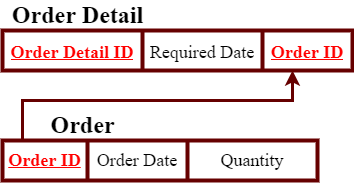

The diagram above was exported from draw.io. Its source (the exported page's mxGraphModel, read from the mxfile embedded in the PNG):
<mxGraphModel dx="868" dy="563" grid="1" gridSize="10" guides="1" tooltips="1" connect="1" arrows="1" fold="1" page="1" pageScale="1" pageWidth="850" pageHeight="1100" math="0" shadow="0">
  <root>
    <mxCell id="0" />
    <mxCell id="1" parent="0" />
    <mxCell id="521JD_3CeRIxtGLDy2MM-1" value="" style="shape=table;startSize=0;container=1;collapsible=0;childLayout=tableLayout;fontFamily=Times New Roman;fontSize=18;fontColor=#000000;strokeWidth=4;strokeColor=#660000;" parent="1" vertex="1">
      <mxGeometry x="10" y="140" width="315" height="40" as="geometry" />
    </mxCell>
    <mxCell id="521JD_3CeRIxtGLDy2MM-2" value="" style="shape=tableRow;horizontal=0;startSize=0;swimlaneHead=0;swimlaneBody=0;top=0;left=0;bottom=0;right=0;collapsible=0;dropTarget=0;fillColor=none;points=[[0,0.5],[1,0.5]];portConstraint=eastwest;fontFamily=Times New Roman;fontSize=18;fontColor=#000000;strokeWidth=2;" parent="521JD_3CeRIxtGLDy2MM-1" vertex="1">
      <mxGeometry width="315" height="40" as="geometry" />
    </mxCell>
    <mxCell id="521JD_3CeRIxtGLDy2MM-3" value="&lt;b&gt;&lt;font color=&quot;#ff0000&quot; style=&quot;font-size: 18px;&quot;&gt;&lt;u style=&quot;&quot;&gt;Order ID&lt;/u&gt;&lt;/font&gt;&lt;/b&gt;" style="shape=partialRectangle;html=1;whiteSpace=wrap;connectable=0;overflow=hidden;fillColor=none;top=0;left=0;bottom=0;right=0;pointerEvents=1;fontFamily=Times New Roman;fontSize=18;fontColor=#000000;strokeWidth=2;" parent="521JD_3CeRIxtGLDy2MM-2" vertex="1">
      <mxGeometry width="85" height="40" as="geometry">
        <mxRectangle width="85" height="40" as="alternateBounds" />
      </mxGeometry>
    </mxCell>
    <mxCell id="521JD_3CeRIxtGLDy2MM-4" value="Order Date" style="shape=partialRectangle;html=1;whiteSpace=wrap;connectable=0;overflow=hidden;fillColor=none;top=0;left=0;bottom=0;right=0;pointerEvents=1;fontFamily=Times New Roman;fontSize=18;fontColor=#000000;strokeWidth=2;" parent="521JD_3CeRIxtGLDy2MM-2" vertex="1">
      <mxGeometry x="85" width="100" height="40" as="geometry">
        <mxRectangle width="100" height="40" as="alternateBounds" />
      </mxGeometry>
    </mxCell>
    <mxCell id="521JD_3CeRIxtGLDy2MM-5" value="Quantity" style="shape=partialRectangle;html=1;whiteSpace=wrap;connectable=0;overflow=hidden;fillColor=none;top=0;left=0;bottom=0;right=0;pointerEvents=1;fontFamily=Times New Roman;fontSize=18;fontColor=#000000;strokeWidth=2;" parent="521JD_3CeRIxtGLDy2MM-2" vertex="1">
      <mxGeometry x="185" width="130" height="40" as="geometry">
        <mxRectangle width="130" height="40" as="alternateBounds" />
      </mxGeometry>
    </mxCell>
    <mxCell id="521JD_3CeRIxtGLDy2MM-6" value="&lt;b&gt;&lt;font style=&quot;font-size: 24px;&quot;&gt;Order&lt;/font&gt;&lt;/b&gt;" style="text;html=1;align=center;verticalAlign=middle;resizable=0;points=[];autosize=1;strokeColor=none;fillColor=none;fontSize=18;fontFamily=Times New Roman;fontColor=#000000;" parent="1" vertex="1">
      <mxGeometry x="50" y="110" width="80" height="30" as="geometry" />
    </mxCell>
    <mxCell id="521JD_3CeRIxtGLDy2MM-7" value="" style="shape=table;startSize=0;container=1;collapsible=0;childLayout=tableLayout;fontFamily=Times New Roman;fontSize=24;fontColor=#FF0000;strokeWidth=4;strokeColor=#660000;" parent="1" vertex="1">
      <mxGeometry x="10" y="30" width="350" height="40" as="geometry" />
    </mxCell>
    <mxCell id="521JD_3CeRIxtGLDy2MM-8" value="" style="shape=tableRow;horizontal=0;startSize=0;swimlaneHead=0;swimlaneBody=0;top=0;left=0;bottom=0;right=0;collapsible=0;dropTarget=0;fillColor=none;points=[[0,0.5],[1,0.5]];portConstraint=eastwest;fontFamily=Times New Roman;fontSize=24;fontColor=#FF0000;strokeWidth=2;" parent="521JD_3CeRIxtGLDy2MM-7" vertex="1">
      <mxGeometry width="350" height="40" as="geometry" />
    </mxCell>
    <mxCell id="521JD_3CeRIxtGLDy2MM-9" value="&lt;font style=&quot;font-size: 18px;&quot;&gt;&lt;b&gt;&lt;u&gt;Order Detail ID&lt;/u&gt;&lt;/b&gt;&lt;/font&gt;" style="shape=partialRectangle;html=1;whiteSpace=wrap;connectable=0;overflow=hidden;fillColor=none;top=0;left=0;bottom=0;right=0;pointerEvents=1;fontFamily=Times New Roman;fontSize=24;fontColor=#FF0000;strokeWidth=2;" parent="521JD_3CeRIxtGLDy2MM-8" vertex="1">
      <mxGeometry width="140" height="40" as="geometry">
        <mxRectangle width="140" height="40" as="alternateBounds" />
      </mxGeometry>
    </mxCell>
    <mxCell id="521JD_3CeRIxtGLDy2MM-10" value="&lt;span style=&quot;color: rgb(0, 0, 0); font-size: 18px;&quot;&gt;Required Date&lt;/span&gt;" style="shape=partialRectangle;html=1;whiteSpace=wrap;connectable=0;overflow=hidden;fillColor=none;top=0;left=0;bottom=0;right=0;pointerEvents=1;fontFamily=Times New Roman;fontSize=24;fontColor=#FF0000;strokeWidth=2;" parent="521JD_3CeRIxtGLDy2MM-8" vertex="1">
      <mxGeometry x="140" width="120" height="40" as="geometry">
        <mxRectangle width="120" height="40" as="alternateBounds" />
      </mxGeometry>
    </mxCell>
    <mxCell id="521JD_3CeRIxtGLDy2MM-12" value="&lt;b style=&quot;color: rgb(0, 0, 0); font-size: 18px;&quot;&gt;&lt;font color=&quot;#ff0000&quot;&gt;&lt;u&gt;Order ID&lt;/u&gt;&lt;/font&gt;&lt;/b&gt;" style="shape=partialRectangle;html=1;whiteSpace=wrap;connectable=0;overflow=hidden;fillColor=none;top=0;left=0;bottom=0;right=0;pointerEvents=1;fontFamily=Times New Roman;fontSize=24;fontColor=#FF0000;strokeWidth=2;" parent="521JD_3CeRIxtGLDy2MM-8" vertex="1">
      <mxGeometry x="260" width="90" height="40" as="geometry">
        <mxRectangle width="90" height="40" as="alternateBounds" />
      </mxGeometry>
    </mxCell>
    <mxCell id="521JD_3CeRIxtGLDy2MM-11" value="&lt;span style=&quot;font-size: 24px;&quot;&gt;&lt;b style=&quot;&quot;&gt;Order Detail&lt;/b&gt;&lt;/span&gt;" style="text;html=1;align=center;verticalAlign=middle;resizable=0;points=[];autosize=1;strokeColor=none;fillColor=none;fontSize=18;fontFamily=Times New Roman;fontColor=#000000;" parent="1" vertex="1">
      <mxGeometry x="10" width="150" height="30" as="geometry" />
    </mxCell>
    <mxCell id="521JD_3CeRIxtGLDy2MM-13" style="edgeStyle=orthogonalEdgeStyle;rounded=0;orthogonalLoop=1;jettySize=auto;html=1;strokeWidth=3;strokeColor=#660000;" parent="1" source="521JD_3CeRIxtGLDy2MM-2" edge="1">
      <mxGeometry relative="1" as="geometry">
        <Array as="points">
          <mxPoint x="30" y="100" />
          <mxPoint x="300" y="100" />
        </Array>
        <mxPoint x="300" y="70" as="targetPoint" />
      </mxGeometry>
    </mxCell>
  </root>
</mxGraphModel>